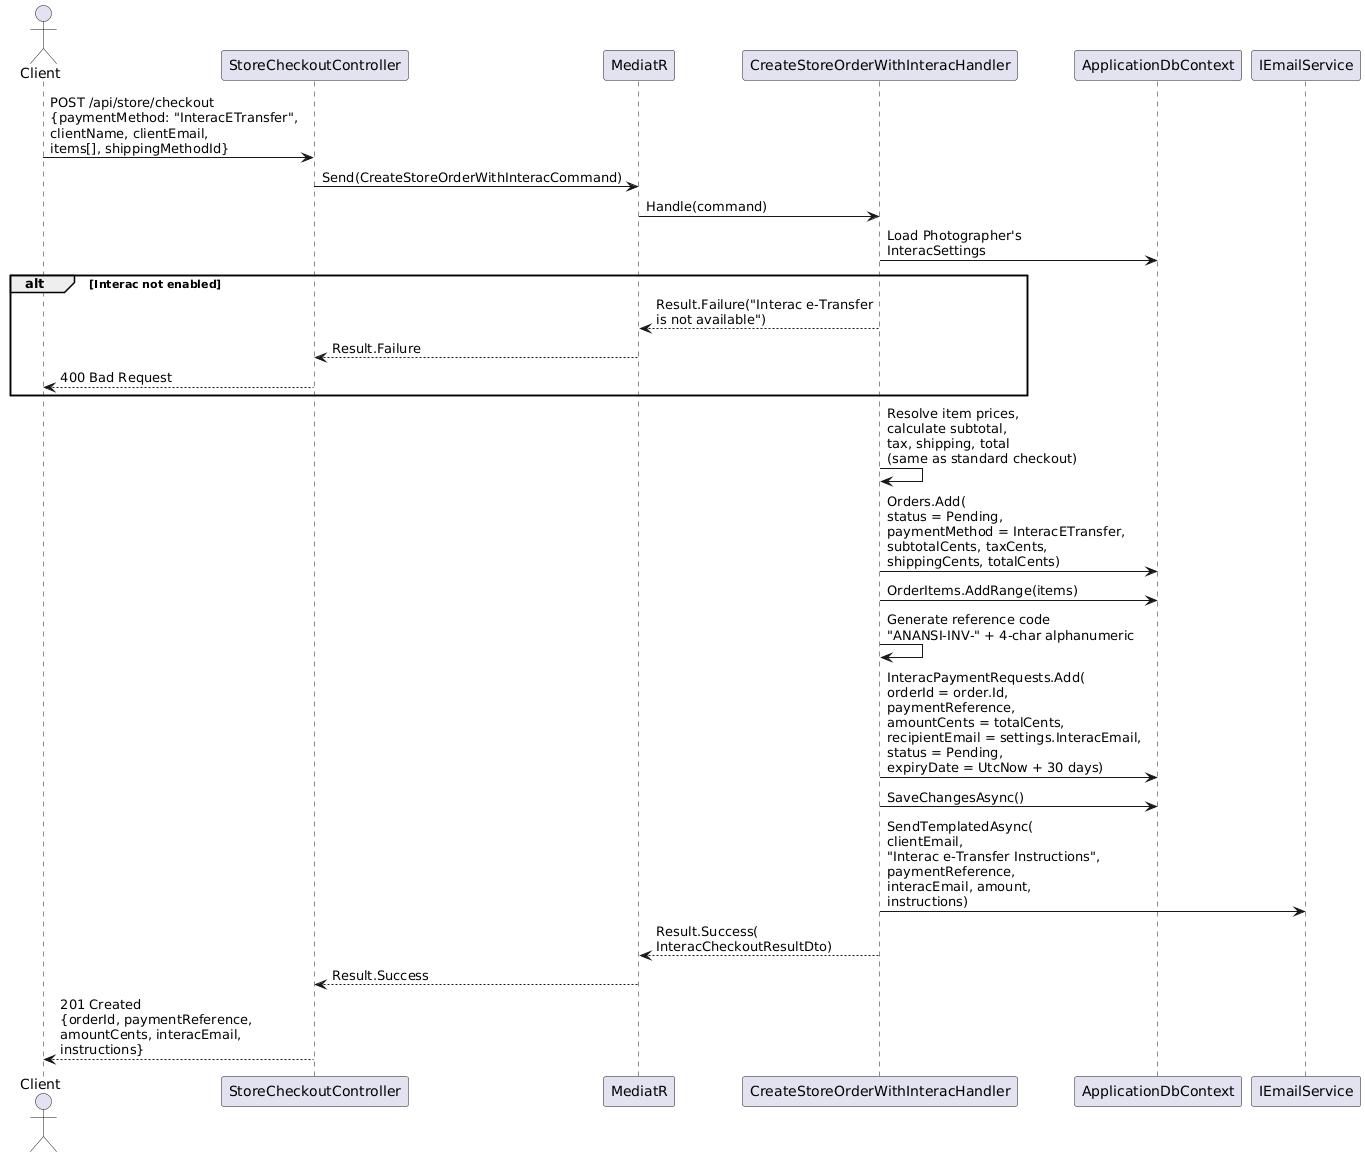

The diagram above was rendered by PlantUML. Its source (embedded in the PNG):
@startuml
actor Client as C
participant "StoreCheckoutController" as SCC
participant "MediatR" as M
participant "CreateStoreOrderWithInteracHandler" as COH
participant "ApplicationDbContext" as DB
participant "IEmailService" as ES

C -> SCC : POST /api/store/checkout\n{paymentMethod: "InteracETransfer",\nclientName, clientEmail,\nitems[], shippingMethodId}
SCC -> M : Send(CreateStoreOrderWithInteracCommand)
M -> COH : Handle(command)

COH -> DB : Load Photographer's\nInteracSettings
alt Interac not enabled
  COH --> M : Result.Failure("Interac e-Transfer\nis not available")
  M --> SCC : Result.Failure
  SCC --> C : 400 Bad Request
end

COH -> COH : Resolve item prices,\ncalculate subtotal,\ntax, shipping, total\n(same as standard checkout)

COH -> DB : Orders.Add(\nstatus = Pending,\npaymentMethod = InteracETransfer,\nsubtotalCents, taxCents,\nshippingCents, totalCents)
COH -> DB : OrderItems.AddRange(items)

COH -> COH : Generate reference code\n"ANANSI-INV-" + 4-char alphanumeric

COH -> DB : InteracPaymentRequests.Add(\norderId = order.Id,\npaymentReference,\namountCents = totalCents,\nrecipientEmail = settings.InteracEmail,\nstatus = Pending,\nexpiryDate = UtcNow + 30 days)

COH -> DB : SaveChangesAsync()

COH -> ES : SendTemplatedAsync(\nclientEmail,\n"Interac e-Transfer Instructions",\npaymentReference,\ninteracEmail, amount,\ninstructions)

COH --> M : Result.Success(\nInteracCheckoutResultDto)
M --> SCC : Result.Success
SCC --> C : 201 Created\n{orderId, paymentReference,\namountCents, interacEmail,\ninstructions}
@enduml